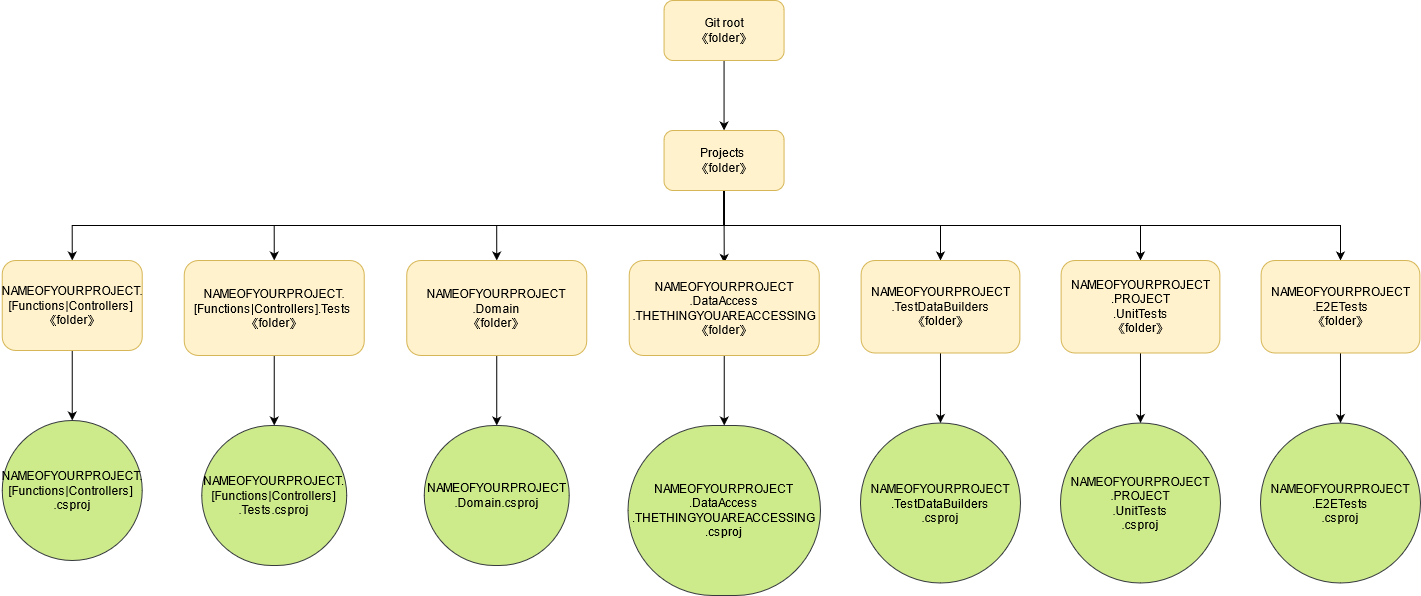

The diagram above was exported from draw.io. Its source (the exported page's mxGraphModel, read from the mxfile embedded in the PNG):
<mxGraphModel dx="867" dy="491" grid="1" gridSize="10" guides="1" tooltips="1" connect="1" arrows="1" fold="1" page="1" pageScale="1" pageWidth="827" pageHeight="1169" background="#ffffff" math="0" shadow="0">
  <root>
    <mxCell id="0" />
    <mxCell id="1" parent="0" />
    <mxCell id="NEZ7RZ7i4HVP9aI7dhXX-5" style="edgeStyle=orthogonalEdgeStyle;rounded=0;orthogonalLoop=1;jettySize=auto;html=1;orthogonal=1;" parent="1" source="NEZ7RZ7i4HVP9aI7dhXX-1" target="NEZ7RZ7i4HVP9aI7dhXX-3" edge="1">
      <mxGeometry relative="1" as="geometry" />
    </mxCell>
    <mxCell id="NEZ7RZ7i4HVP9aI7dhXX-1" value="Git root &lt;br&gt;《folder》" style="rounded=1;whiteSpace=wrap;html=1;fillColor=#fff2cc;strokeColor=#d6b656;" parent="1" vertex="1">
      <mxGeometry x="1297.556640625" width="120" height="60" as="geometry" />
    </mxCell>
    <mxCell id="NEZ7RZ7i4HVP9aI7dhXX-7" value="" style="edgeStyle=orthogonalEdgeStyle;orthogonalLoop=1;jettySize=auto;html=1;orthogonal=1;entryX=0.5;entryY=0;entryDx=0;entryDy=0;jumpStyle=none;rounded=0;snapToPoint=1;bendable=0;noJump=0;exitX=0.5;exitY=1;exitDx=0;exitDy=0;" parent="1" source="NEZ7RZ7i4HVP9aI7dhXX-3" target="NEZ7RZ7i4HVP9aI7dhXX-4" edge="1">
      <mxGeometry relative="1" as="geometry" />
    </mxCell>
    <mxCell id="NEZ7RZ7i4HVP9aI7dhXX-9" style="edgeStyle=orthogonalEdgeStyle;rounded=0;orthogonalLoop=1;jettySize=auto;html=1;entryX=0.5;entryY=0;entryDx=0;entryDy=0;orthogonal=1;exitX=0.5;exitY=1;exitDx=0;exitDy=0;" parent="1" source="NEZ7RZ7i4HVP9aI7dhXX-3" target="NEZ7RZ7i4HVP9aI7dhXX-8" edge="1">
      <mxGeometry relative="1" as="geometry" />
    </mxCell>
    <mxCell id="NEZ7RZ7i4HVP9aI7dhXX-18" style="edgeStyle=orthogonalEdgeStyle;rounded=0;orthogonalLoop=1;jettySize=auto;html=1;entryX=0.5;entryY=0;entryDx=0;entryDy=0;exitX=0.5;exitY=1;exitDx=0;exitDy=0;orthogonal=1;" parent="1" source="NEZ7RZ7i4HVP9aI7dhXX-3" target="NEZ7RZ7i4HVP9aI7dhXX-16" edge="1">
      <mxGeometry relative="1" as="geometry" />
    </mxCell>
    <mxCell id="NEZ7RZ7i4HVP9aI7dhXX-24" style="edgeStyle=orthogonalEdgeStyle;rounded=0;orthogonalLoop=1;jettySize=auto;html=1;entryX=0.5;entryY=0.026;entryDx=0;entryDy=0;entryPerimeter=0;exitX=0.5;exitY=1;exitDx=0;exitDy=0;orthogonal=1;" parent="1" source="NEZ7RZ7i4HVP9aI7dhXX-3" target="NEZ7RZ7i4HVP9aI7dhXX-21" edge="1">
      <mxGeometry relative="1" as="geometry">
        <mxPoint x="200" y="180" as="sourcePoint" />
        <mxPoint x="710" y="210" as="targetPoint" />
      </mxGeometry>
    </mxCell>
    <mxCell id="sw0Yx1cx7FWXNq0BttTU-4" style="edgeStyle=orthogonalEdgeStyle;rounded=0;orthogonalLoop=1;jettySize=auto;html=1;entryX=0.5;entryY=0;entryDx=0;entryDy=0;exitX=0.5;exitY=1;exitDx=0;exitDy=0;orthogonal=1;" edge="1" parent="1" source="NEZ7RZ7i4HVP9aI7dhXX-3" target="sw0Yx1cx7FWXNq0BttTU-1">
      <mxGeometry relative="1" as="geometry" />
    </mxCell>
    <mxCell id="sw0Yx1cx7FWXNq0BttTU-8" style="edgeStyle=orthogonalEdgeStyle;rounded=0;orthogonalLoop=1;jettySize=auto;html=1;exitX=0.5;exitY=1;exitDx=0;exitDy=0;orthogonal=1;" edge="1" parent="1" source="NEZ7RZ7i4HVP9aI7dhXX-3" target="sw0Yx1cx7FWXNq0BttTU-5">
      <mxGeometry relative="1" as="geometry" />
    </mxCell>
    <mxCell id="sw0Yx1cx7FWXNq0BttTU-12" style="edgeStyle=orthogonalEdgeStyle;rounded=0;orthogonalLoop=1;jettySize=auto;html=1;exitX=0.5;exitY=1;exitDx=0;exitDy=0;orthogonal=1;" edge="1" parent="1" source="NEZ7RZ7i4HVP9aI7dhXX-3" target="sw0Yx1cx7FWXNq0BttTU-9">
      <mxGeometry relative="1" as="geometry" />
    </mxCell>
    <mxCell id="NEZ7RZ7i4HVP9aI7dhXX-3" value="Projects&amp;nbsp;&lt;br&gt;《folder》" style="rounded=1;whiteSpace=wrap;html=1;fillColor=#fff2cc;strokeColor=#d6b656;" parent="1" vertex="1">
      <mxGeometry x="1297.556640625" y="130" width="120" height="60" as="geometry" />
    </mxCell>
    <mxCell id="NEZ7RZ7i4HVP9aI7dhXX-11" style="edgeStyle=orthogonalEdgeStyle;rounded=0;orthogonalLoop=1;jettySize=auto;html=1;orthogonal=1;" parent="1" source="NEZ7RZ7i4HVP9aI7dhXX-4" target="NEZ7RZ7i4HVP9aI7dhXX-10" edge="1">
      <mxGeometry relative="1" as="geometry" />
    </mxCell>
    <mxCell id="NEZ7RZ7i4HVP9aI7dhXX-4" value="NAMEOFYOURPROJECT.[Functions|Controllers]&amp;nbsp;&lt;br&gt;《folder》" style="rounded=1;whiteSpace=wrap;html=1;fillColor=#fff2cc;strokeColor=#d6b656;" parent="1" vertex="1">
      <mxGeometry x="635.744140625" y="260" width="140" height="90" as="geometry" />
    </mxCell>
    <mxCell id="NEZ7RZ7i4HVP9aI7dhXX-15" style="edgeStyle=orthogonalEdgeStyle;rounded=0;orthogonalLoop=1;jettySize=auto;html=1;entryX=0.5;entryY=0;entryDx=0;entryDy=0;orthogonal=1;" parent="1" source="NEZ7RZ7i4HVP9aI7dhXX-8" target="NEZ7RZ7i4HVP9aI7dhXX-12" edge="1">
      <mxGeometry relative="1" as="geometry" />
    </mxCell>
    <mxCell id="NEZ7RZ7i4HVP9aI7dhXX-8" value="NAMEOFYOURPROJECT.[Functions|Controllers].Tests&amp;nbsp;&lt;br&gt;《folder》" style="rounded=1;whiteSpace=wrap;html=1;fillColor=#fff2cc;strokeColor=#d6b656;treeMoving=0;deletable=0;treeFolding=0;comic=0;autosize=0;" parent="1" vertex="1">
      <mxGeometry x="817.744140625" y="260" width="180" height="95" as="geometry" />
    </mxCell>
    <mxCell id="NEZ7RZ7i4HVP9aI7dhXX-10" value="NAMEOFYOURPROJECT.[Functions|Controllers]&amp;nbsp;&lt;br&gt;.csproj" style="rounded=1;whiteSpace=wrap;html=1;fillColor=#cdeb8b;strokeColor=#36393d;arcSize=50;" parent="1" vertex="1">
      <mxGeometry x="635.744140625" y="420" width="140" height="140" as="geometry" />
    </mxCell>
    <mxCell id="NEZ7RZ7i4HVP9aI7dhXX-12" value="NAMEOFYOURPROJECT.[Functions|Controllers]&lt;br&gt;.Tests.csproj" style="rounded=1;whiteSpace=wrap;html=1;fillColor=#cdeb8b;strokeColor=#36393d;treeMoving=0;deletable=0;treeFolding=0;comic=0;autosize=0;arcSize=50;" parent="1" vertex="1">
      <mxGeometry x="835.244140625" y="425" width="145" height="140" as="geometry" />
    </mxCell>
    <mxCell id="NEZ7RZ7i4HVP9aI7dhXX-20" style="edgeStyle=orthogonalEdgeStyle;rounded=0;orthogonalLoop=1;jettySize=auto;html=1;entryX=0.5;entryY=0;entryDx=0;entryDy=0;orthogonal=1;exitX=0.5;exitY=1;exitDx=0;exitDy=0;" parent="1" source="NEZ7RZ7i4HVP9aI7dhXX-16" target="NEZ7RZ7i4HVP9aI7dhXX-17" edge="1">
      <mxGeometry relative="1" as="geometry" />
    </mxCell>
    <mxCell id="NEZ7RZ7i4HVP9aI7dhXX-16" value="&lt;div&gt;NAMEOFYOURPROJECT&lt;/div&gt;&lt;div&gt;.Domain&lt;/div&gt;《folder》" style="rounded=1;whiteSpace=wrap;html=1;fillColor=#fff2cc;strokeColor=#d6b656;treeMoving=0;deletable=0;treeFolding=0;comic=0;autosize=0;" parent="1" vertex="1">
      <mxGeometry x="1040.244140625" y="260" width="180" height="95" as="geometry" />
    </mxCell>
    <mxCell id="NEZ7RZ7i4HVP9aI7dhXX-17" value="NAMEOFYOURPROJECT&lt;br&gt;.Domain.csproj" style="rounded=1;whiteSpace=wrap;html=1;fillColor=#cdeb8b;strokeColor=#36393d;treeMoving=0;deletable=0;treeFolding=0;comic=0;autosize=0;arcSize=50;" parent="1" vertex="1">
      <mxGeometry x="1057.744140625" y="425" width="145" height="140" as="geometry" />
    </mxCell>
    <mxCell id="NEZ7RZ7i4HVP9aI7dhXX-23" style="edgeStyle=orthogonalEdgeStyle;rounded=0;orthogonalLoop=1;jettySize=auto;html=1;entryX=0.5;entryY=0;entryDx=0;entryDy=0;orthogonal=1;exitX=0.5;exitY=1;exitDx=0;exitDy=0;" parent="1" source="NEZ7RZ7i4HVP9aI7dhXX-21" target="NEZ7RZ7i4HVP9aI7dhXX-22" edge="1">
      <mxGeometry relative="1" as="geometry" />
    </mxCell>
    <mxCell id="NEZ7RZ7i4HVP9aI7dhXX-21" value="NAMEOFYOURPROJECT&lt;br&gt;.DataAccess&lt;br&gt;.THETHINGYOUAREACCESSING&lt;br&gt;《folder》" style="rounded=1;whiteSpace=wrap;html=1;fillColor=#fff2cc;strokeColor=#d6b656;treeMoving=0;deletable=0;treeFolding=0;comic=0;autosize=0;sketch=0;glass=0;shadow=0;" parent="1" vertex="1">
      <mxGeometry x="1262.744140625" y="260" width="190" height="95" as="geometry" />
    </mxCell>
    <mxCell id="NEZ7RZ7i4HVP9aI7dhXX-22" value="NAMEOFYOURPROJECT&lt;br&gt;.DataAccess&lt;br&gt;.THETHINGYOUAREACCESSING&lt;br&gt;.csproj" style="rounded=1;whiteSpace=wrap;html=1;fillColor=#cdeb8b;strokeColor=#36393d;treeMoving=0;deletable=0;treeFolding=0;comic=0;autosize=0;arcSize=50;" parent="1" vertex="1">
      <mxGeometry x="1261.494140625" y="425" width="192.5" height="170" as="geometry" />
    </mxCell>
    <mxCell id="sw0Yx1cx7FWXNq0BttTU-3" style="edgeStyle=orthogonalEdgeStyle;rounded=0;orthogonalLoop=1;jettySize=auto;html=1;entryX=0.5;entryY=0;entryDx=0;entryDy=0;orthogonal=1;exitX=0.5;exitY=1;exitDx=0;exitDy=0;" edge="1" parent="1" source="sw0Yx1cx7FWXNq0BttTU-1" target="sw0Yx1cx7FWXNq0BttTU-2">
      <mxGeometry relative="1" as="geometry" />
    </mxCell>
    <mxCell id="sw0Yx1cx7FWXNq0BttTU-1" value="NAMEOFYOURPROJECT&lt;br&gt;.TestDataBuilders&lt;br&gt;《folder》" style="rounded=1;whiteSpace=wrap;html=1;fillColor=#fff2cc;strokeColor=#d6b656;treeMoving=0;deletable=0;treeFolding=0;comic=0;autosize=0;" vertex="1" parent="1">
      <mxGeometry x="1494.619140625" y="260" width="158.75" height="92.5" as="geometry" />
    </mxCell>
    <mxCell id="sw0Yx1cx7FWXNq0BttTU-2" value="NAMEOFYOURPROJECT&lt;br&gt;.TestDataBuilders&lt;br&gt;.csproj" style="rounded=1;whiteSpace=wrap;html=1;fillColor=#cdeb8b;strokeColor=#36393d;treeMoving=0;deletable=0;treeFolding=0;comic=0;autosize=0;arcSize=50;" vertex="1" parent="1">
      <mxGeometry x="1493.994140625" y="422.5" width="160" height="160" as="geometry" />
    </mxCell>
    <mxCell id="sw0Yx1cx7FWXNq0BttTU-7" style="edgeStyle=orthogonalEdgeStyle;rounded=0;orthogonalLoop=1;jettySize=auto;html=1;entryX=0.5;entryY=0;entryDx=0;entryDy=0;orthogonal=1;" edge="1" parent="1" source="sw0Yx1cx7FWXNq0BttTU-5" target="sw0Yx1cx7FWXNq0BttTU-6">
      <mxGeometry relative="1" as="geometry" />
    </mxCell>
    <mxCell id="sw0Yx1cx7FWXNq0BttTU-5" value="NAMEOFYOURPROJECT&lt;br&gt;&lt;div&gt;.PROJECT&lt;/div&gt;&lt;div&gt;.UnitTests&lt;br&gt;&lt;/div&gt;《folder》" style="rounded=1;whiteSpace=wrap;html=1;fillColor=#fff2cc;strokeColor=#d6b656;treeMoving=0;deletable=0;treeFolding=0;comic=0;autosize=0;" vertex="1" parent="1">
      <mxGeometry x="1694.619140625" y="260" width="158.75" height="92.5" as="geometry" />
    </mxCell>
    <mxCell id="sw0Yx1cx7FWXNq0BttTU-6" value="NAMEOFYOURPROJECT&lt;br&gt;&lt;div&gt;.PROJECT&lt;/div&gt;.UnitTests&lt;br&gt;.csproj" style="rounded=1;whiteSpace=wrap;html=1;fillColor=#cdeb8b;strokeColor=#36393d;treeMoving=0;deletable=0;treeFolding=0;comic=0;autosize=0;arcSize=50;" vertex="1" parent="1">
      <mxGeometry x="1693.994140625" y="422.5" width="160" height="160" as="geometry" />
    </mxCell>
    <mxCell id="sw0Yx1cx7FWXNq0BttTU-11" style="edgeStyle=orthogonalEdgeStyle;rounded=0;orthogonalLoop=1;jettySize=auto;html=1;entryX=0.5;entryY=0;entryDx=0;entryDy=0;orthogonal=1;" edge="1" parent="1" source="sw0Yx1cx7FWXNq0BttTU-9" target="sw0Yx1cx7FWXNq0BttTU-10">
      <mxGeometry relative="1" as="geometry" />
    </mxCell>
    <mxCell id="sw0Yx1cx7FWXNq0BttTU-9" value="NAMEOFYOURPROJECT&lt;br&gt;&lt;div&gt;.E2ETests&lt;/div&gt;《folder》" style="rounded=1;whiteSpace=wrap;html=1;fillColor=#fff2cc;strokeColor=#d6b656;treeMoving=0;deletable=0;treeFolding=0;comic=0;autosize=0;" vertex="1" parent="1">
      <mxGeometry x="1894.619140625" y="260" width="158.75" height="92.5" as="geometry" />
    </mxCell>
    <mxCell id="sw0Yx1cx7FWXNq0BttTU-10" value="NAMEOFYOURPROJECT&lt;br&gt;&lt;div&gt;.E2ETests&lt;br&gt;&lt;/div&gt;.csproj" style="rounded=1;whiteSpace=wrap;html=1;fillColor=#cdeb8b;strokeColor=#36393d;treeMoving=0;deletable=0;treeFolding=0;comic=0;autosize=0;arcSize=50;" vertex="1" parent="1">
      <mxGeometry x="1893.994140625" y="422.5" width="160" height="160" as="geometry" />
    </mxCell>
  </root>
</mxGraphModel>